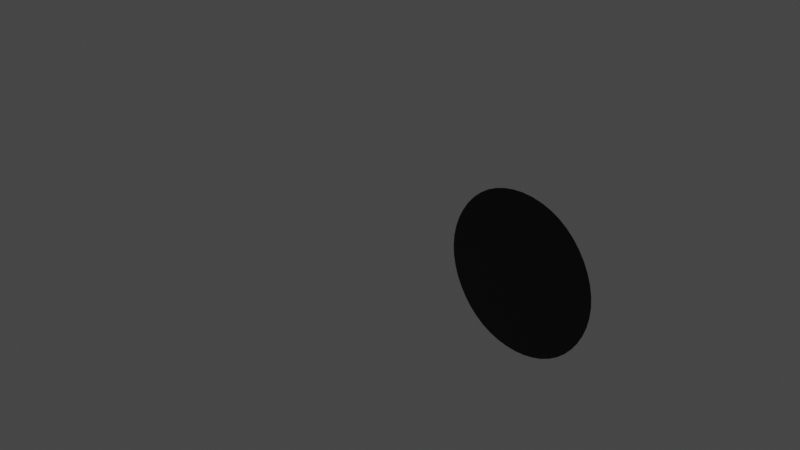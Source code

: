 # Source: 2DEyes.blend  (saved by Blender 3.3.6; exported with 4.5.12 LTS)
import bpy
from mathutils import Matrix  # noqa: F401  (used for matrix-valued properties, if any)

bpy.ops.wm.read_factory_settings(use_empty=True)
scene = bpy.context.scene
scene.name = 'Scene'

# ---- collections
col_collection = bpy.data.collections.new('Collection'); scene.collection.children.link(col_collection)

# ---- materials (node trees are filled in below, after node groups)
mat_eye_stroke = bpy.data.materials.new('Eye stroke')
mat_eye_stroke.use_transparent_shadow = False

# ---- material node trees
mat_eye_stroke.use_nodes = True; mat_eye_stroke.node_tree.nodes.clear()
_N = mat_eye_stroke.node_tree.nodes; _L = mat_eye_stroke.node_tree.links
n0 = _N.new('ShaderNodeBsdfPrincipled'); n0.name = 'Principled BSDF'; n0.location = (10, 300)
n0.distribution = 'GGX'
n0.subsurface_method = 'RANDOM_WALK_SKIN'
n0.inputs[0].default_value = (0.0, 0.0, 0.0, 1.0)
n0.inputs[3].default_value = 1.45
n0.inputs[27].default_value = (0.0, 0.0, 0.0, 1.0)
n0.inputs[28].default_value = 1.0
n1 = _N.new('ShaderNodeOutputMaterial'); n1.name = 'Material Output'; n1.location = (300, 300)
_L.new(n0.outputs[0], n1.inputs[0])
n1.is_active_output = True

# ---- world
world_world = bpy.data.worlds.new('World'); scene.world = world_world
world_world.use_nodes = True; world_world.node_tree.nodes.clear()
_N = world_world.node_tree.nodes; _L = world_world.node_tree.links
n0 = _N.new('ShaderNodeOutputWorld'); n0.name = 'World Output'; n0.location = (300, 300)
n1 = _N.new('ShaderNodeBackground'); n1.name = 'Background'; n1.location = (10, 300)
n1.inputs[0].default_value = (0.05088, 0.05088, 0.05088, 1.0)
_L.new(n1.outputs[0], n0.inputs[0])
n0.is_active_output = True
world_world.color = (0.05088, 0.05088, 0.05088)
world_world.use_sun_shadow = False
world_world.sun_shadow_jitter_overblur = 0.0

# ---- cameras
cam_camera = bpy.data.cameras.new('Camera')
cam_camera.clip_end = 100.0
cam_camera.ortho_scale = 7.314

# ---- lights
light_light = bpy.data.lights.new('Light', 'POINT')
light_light.transmission_factor = 0.0
light_light.energy = 1000.0
light_light.shadow_soft_size = 0.1
light_light.shadow_maximum_resolution = 0.006
light_light.use_absolute_resolution = True

# ---- meshes
me_circle = bpy.data.meshes.new('Circle')
me_circle.from_pydata([(1.102, -5.96e-08, 0.866), (0.6025, -9.934e-09, -1.987e-08), (1.102, 0.0, -0.866), (2.102, 0.0, -0.866), (2.602, -9.934e-09, 3.974e-08), (2.102, -5.96e-08, 0.866), (0.8351, -9.934e-09, -1.987e-08), (1.219, -5.267e-08, 0.6646), (1.219, -6.933e-09, -0.6646), (1.986, -6.933e-09, -0.6646), (2.37, -9.934e-09, 3.173e-08), (1.986, -5.267e-08, 0.6646)], [], [(6, 8, 9, 10, 11, 7), (6, 7, 0, 1), (8, 6, 1, 2), (9, 8, 2, 3), (10, 9, 3, 4), (11, 10, 4, 5), (7, 11, 5, 0)])
_uv = me_circle.uv_layers.new(name='UVMap')
_uv.uv.foreach_set('vector', [0.0, 0.0, 0.0, 0.0, 0.0, 0.0, 0.0, 0.0, 0.0, 0.0, 0.0, 0.0, 0.0, 0.0, 0.0, 0.0, 0.0, 0.0, 0.0, 0.0, 0.0, 0.0, 0.0, 0.0, 0.0, 0.0, 0.0, 0.0, 0.0, 0.0, 0.0, 0.0, 0.0, 0.0, 0.0, 0.0, 0.0, 0.0, 0.0, 0.0, 0.0, 0.0, 0.0, 0.0, 0.0, 0.0, 0.0, 0.0, 0.0, 0.0, 0.0, 0.0, 0.0, 0.0, 0.0, 0.0, 0.0, 0.0, 0.0, 0.0])
me_circle.materials.append(mat_eye_stroke)
me_circle.update()

# ---- objects
ob_light = bpy.data.objects.new('Light', light_light)
ob_camera = bpy.data.objects.new('Camera', cam_camera)
ob_circle = bpy.data.objects.new('Circle', me_circle)

# ---- transforms, parenting, visibility, modifiers, constraints
ob_light.location = (4.076, 1.005, 5.904)
ob_light.rotation_euler = (0.6503, 0.05522, 1.866)
ob_light.lock_rotations_4d = False
ob_light.empty_display_type = 'ARROWS'
ob_light.color = (0.0, 0.0, 0.0, 0.0)
ob_light.lineart.crease_threshold = 0.0
ob_camera.location = (7.359, -6.926, 4.958)
ob_camera.rotation_euler = (1.109, 0.0, 0.8149)
ob_camera.lock_rotations_4d = False
ob_camera.empty_display_type = 'ARROWS'
ob_camera.color = (0.0, 0.0, 0.0, 0.0)
ob_camera.display_type = 'WIRE'
ob_camera.lineart.crease_threshold = 0.0
ob_circle.location = (0.0, 0.0, 0.0)
_m = ob_circle.modifiers.new('Subdivision', 'SUBSURF')
_m.levels = 3
_m.render_levels = 3

# ---- collection membership
col_collection.objects.link(ob_light)
col_collection.objects.link(ob_camera)
col_collection.objects.link(ob_circle)

# ---- scene / render settings (as saved in the file)
scene.camera = ob_camera
scene.frame_start = 1; scene.frame_end = 250; scene.frame_set(1)
scene.render.engine = 'BLENDER_EEVEE_NEXT'
scene.cycles.sampling_pattern = 'TABULATED_SOBOL'
scene.cycles.use_light_tree = False
scene.view_settings.view_transform = 'Filmic'
bpy.context.view_layer.update()
